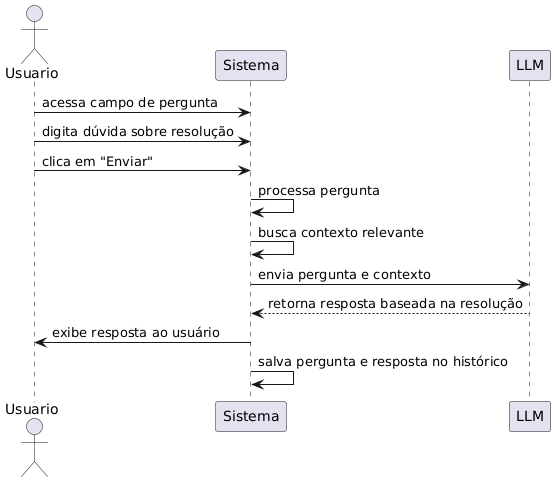

The diagram above was rendered by PlantUML. Its source (embedded in the PNG):
@startuml
actor Usuario
participant "Sistema" as Sistema
participant "LLM" as LLM

Usuario -> Sistema : acessa campo de pergunta
Usuario -> Sistema : digita dúvida sobre resolução
Usuario -> Sistema : clica em "Enviar"
Sistema -> Sistema : processa pergunta
Sistema -> Sistema : busca contexto relevante
Sistema -> LLM : envia pergunta e contexto
LLM --> Sistema : retorna resposta baseada na resolução
Sistema -> Usuario : exibe resposta ao usuário
Sistema -> Sistema : salva pergunta e resposta no histórico
@enduml